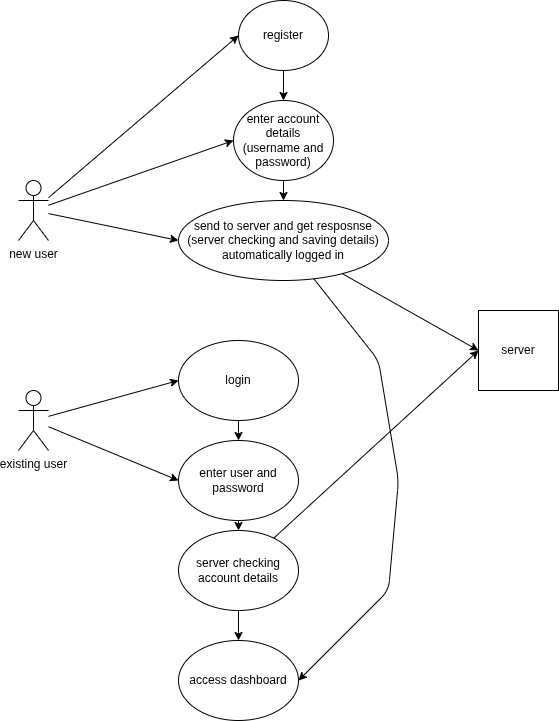

The diagram above was exported from draw.io. Its source (the exported page's mxGraphModel, read from the mxfile embedded in the PNG):
<mxGraphModel dx="1361" dy="843" grid="1" gridSize="10" guides="1" tooltips="1" connect="1" arrows="1" fold="1" page="1" pageScale="1" pageWidth="850" pageHeight="1100" math="0" shadow="0">
  <root>
    <mxCell id="0" />
    <mxCell id="1" parent="0" />
    <mxCell id="11" style="edgeStyle=none;html=1;entryX=0;entryY=0.5;entryDx=0;entryDy=0;" edge="1" parent="1" source="2" target="5">
      <mxGeometry relative="1" as="geometry" />
    </mxCell>
    <mxCell id="12" style="edgeStyle=none;html=1;entryX=0;entryY=0.5;entryDx=0;entryDy=0;" edge="1" parent="1" source="2" target="7">
      <mxGeometry relative="1" as="geometry" />
    </mxCell>
    <mxCell id="13" style="edgeStyle=none;html=1;entryX=0;entryY=0.5;entryDx=0;entryDy=0;" edge="1" parent="1" source="2" target="8">
      <mxGeometry relative="1" as="geometry" />
    </mxCell>
    <mxCell id="2" value="new user" style="shape=umlActor;verticalLabelPosition=bottom;verticalAlign=top;html=1;outlineConnect=0;" vertex="1" parent="1">
      <mxGeometry x="160" y="200" width="30" height="60" as="geometry" />
    </mxCell>
    <mxCell id="16" style="edgeStyle=none;html=1;entryX=0;entryY=0.5;entryDx=0;entryDy=0;" edge="1" parent="1" source="3" target="6">
      <mxGeometry relative="1" as="geometry" />
    </mxCell>
    <mxCell id="18" style="edgeStyle=none;html=1;entryX=0;entryY=0.5;entryDx=0;entryDy=0;" edge="1" parent="1" source="3" target="17">
      <mxGeometry relative="1" as="geometry" />
    </mxCell>
    <mxCell id="3" value="existing user" style="shape=umlActor;verticalLabelPosition=bottom;verticalAlign=top;html=1;outlineConnect=0;" vertex="1" parent="1">
      <mxGeometry x="160" y="410" width="30" height="60" as="geometry" />
    </mxCell>
    <mxCell id="4" value="server" style="whiteSpace=wrap;html=1;aspect=fixed;" vertex="1" parent="1">
      <mxGeometry x="620" y="330" width="80" height="80" as="geometry" />
    </mxCell>
    <mxCell id="9" style="edgeStyle=none;html=1;entryX=0.5;entryY=0;entryDx=0;entryDy=0;" edge="1" parent="1" source="5" target="7">
      <mxGeometry relative="1" as="geometry" />
    </mxCell>
    <mxCell id="5" value="register" style="ellipse;whiteSpace=wrap;html=1;" vertex="1" parent="1">
      <mxGeometry x="380" y="20" width="90" height="70" as="geometry" />
    </mxCell>
    <mxCell id="20" style="edgeStyle=none;html=1;entryX=0.5;entryY=0;entryDx=0;entryDy=0;" edge="1" parent="1" source="6" target="17">
      <mxGeometry relative="1" as="geometry" />
    </mxCell>
    <mxCell id="6" value="login" style="ellipse;whiteSpace=wrap;html=1;" vertex="1" parent="1">
      <mxGeometry x="320" y="360" width="120" height="80" as="geometry" />
    </mxCell>
    <mxCell id="10" style="edgeStyle=none;html=1;entryX=0.5;entryY=0;entryDx=0;entryDy=0;" edge="1" parent="1" source="7" target="8">
      <mxGeometry relative="1" as="geometry" />
    </mxCell>
    <mxCell id="7" value="enter account details&lt;div&gt;(username and password)&lt;/div&gt;" style="ellipse;whiteSpace=wrap;html=1;" vertex="1" parent="1">
      <mxGeometry x="375" y="120" width="100" height="80" as="geometry" />
    </mxCell>
    <mxCell id="14" style="edgeStyle=none;html=1;entryX=0;entryY=0.5;entryDx=0;entryDy=0;" edge="1" parent="1" source="8" target="4">
      <mxGeometry relative="1" as="geometry" />
    </mxCell>
    <mxCell id="27" style="edgeStyle=none;html=1;entryX=1;entryY=0.5;entryDx=0;entryDy=0;" edge="1" parent="1" source="8" target="21">
      <mxGeometry relative="1" as="geometry">
        <Array as="points">
          <mxPoint x="520" y="380" />
          <mxPoint x="540" y="500" />
          <mxPoint x="530" y="610" />
        </Array>
      </mxGeometry>
    </mxCell>
    <mxCell id="8" value="send to server and get resposnse&lt;div&gt;(server checking and saving details)&lt;/div&gt;&lt;div&gt;automatically logged in&lt;/div&gt;" style="ellipse;whiteSpace=wrap;html=1;" vertex="1" parent="1">
      <mxGeometry x="320" y="220" width="210" height="80" as="geometry" />
    </mxCell>
    <mxCell id="23" style="edgeStyle=none;html=1;entryX=0.5;entryY=0;entryDx=0;entryDy=0;" edge="1" parent="1" source="17" target="22">
      <mxGeometry relative="1" as="geometry" />
    </mxCell>
    <mxCell id="17" value="enter user and password" style="ellipse;whiteSpace=wrap;html=1;" vertex="1" parent="1">
      <mxGeometry x="320" y="460" width="120" height="80" as="geometry" />
    </mxCell>
    <mxCell id="21" value="access dashboard" style="ellipse;whiteSpace=wrap;html=1;" vertex="1" parent="1">
      <mxGeometry x="320" y="660" width="120" height="80" as="geometry" />
    </mxCell>
    <mxCell id="24" style="edgeStyle=none;html=1;entryX=0.5;entryY=0;entryDx=0;entryDy=0;" edge="1" parent="1" source="22" target="21">
      <mxGeometry relative="1" as="geometry" />
    </mxCell>
    <mxCell id="25" style="edgeStyle=none;html=1;entryX=0;entryY=0.5;entryDx=0;entryDy=0;" edge="1" parent="1" source="22" target="4">
      <mxGeometry relative="1" as="geometry" />
    </mxCell>
    <mxCell id="22" value="server checking account details" style="ellipse;whiteSpace=wrap;html=1;" vertex="1" parent="1">
      <mxGeometry x="320" y="550" width="120" height="80" as="geometry" />
    </mxCell>
  </root>
</mxGraphModel>